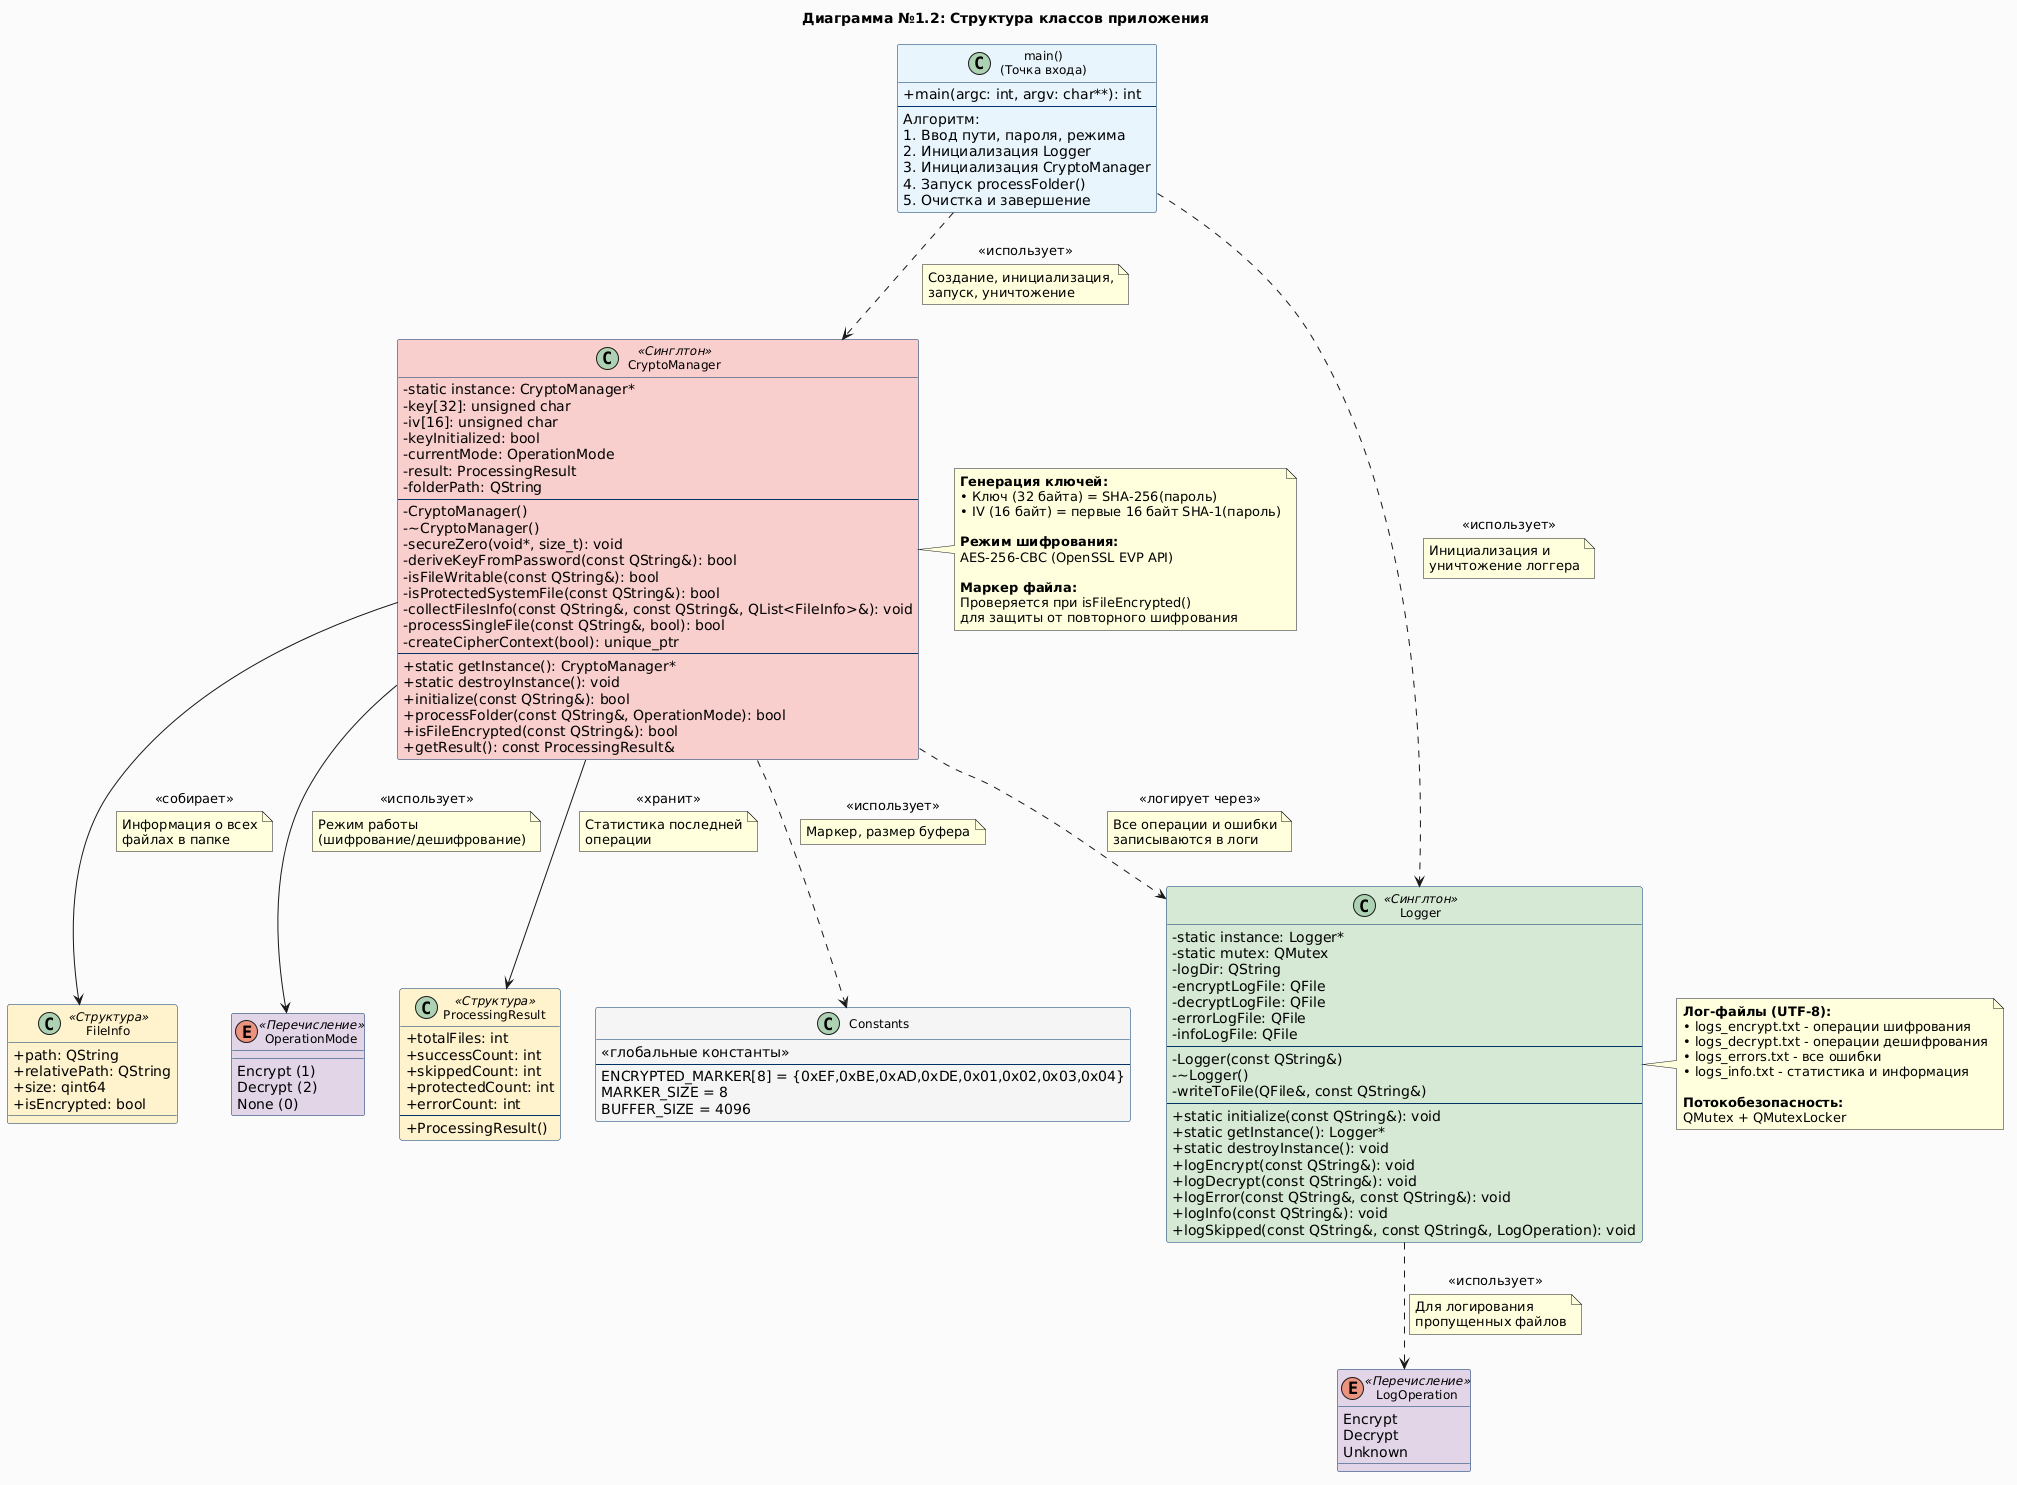

The diagram above was rendered by PlantUML. Its source (embedded in the PNG):
@startuml
skinparam classAttributeIconSize 0
skinparam classFontSize 12
skinparam backgroundColor #FAFAFA
skinparam classBackgroundColor #FEFECE
skinparam classBorderColor #003366

title Диаграмма №1.2: Структура классов приложения

' ========== ОСНОВНЫЕ КЛАССЫ ==========

class "main()\n(Точка входа)" as Main #E8F4FD {
    + main(argc: int, argv: char**): int
    --
    Алгоритм:
    1. Ввод пути, пароля, режима
    2. Инициализация Logger
    3. Инициализация CryptoManager
    4. Запуск processFolder()
    5. Очистка и завершение
}

class Logger <<Синглтон>> #D5E8D4 {
    - static instance: Logger*
    - static mutex: QMutex
    - logDir: QString
    - encryptLogFile: QFile
    - decryptLogFile: QFile
    - errorLogFile: QFile
    - infoLogFile: QFile
    --
    - Logger(const QString&)
    - ~Logger()
    - writeToFile(QFile&, const QString&)
    --
    + static initialize(const QString&): void
    + static getInstance(): Logger*
    + static destroyInstance(): void
    + logEncrypt(const QString&): void
    + logDecrypt(const QString&): void
    + logError(const QString&, const QString&): void
    + logInfo(const QString&): void
    + logSkipped(const QString&, const QString&, LogOperation): void
}

class CryptoManager <<Синглтон>> #F8CECC {
    - static instance: CryptoManager*
    - key[32]: unsigned char
    - iv[16]: unsigned char
    - keyInitialized: bool
    - currentMode: OperationMode
    - result: ProcessingResult
    - folderPath: QString
    --
    - CryptoManager()
    - ~CryptoManager()
    - secureZero(void*, size_t): void
    - deriveKeyFromPassword(const QString&): bool
    - isFileWritable(const QString&): bool
    - isProtectedSystemFile(const QString&): bool
    - collectFilesInfo(const QString&, const QString&, QList<FileInfo>&): void
    - processSingleFile(const QString&, bool): bool
    - createCipherContext(bool): unique_ptr
    --
    + static getInstance(): CryptoManager*
    + static destroyInstance(): void
    + initialize(const QString&): bool
    + processFolder(const QString&, OperationMode): bool
    + isFileEncrypted(const QString&): bool
    + getResult(): const ProcessingResult&
}

' ========== ВСПОМОГАТЕЛЬНЫЕ СТРУКТУРЫ ==========

class FileInfo <<Структура>> #FFF2CC {
    + path: QString
    + relativePath: QString
    + size: qint64
    + isEncrypted: bool
}

enum OperationMode <<Перечисление>> #E1D5E7 {
    Encrypt (1)
    Decrypt (2)
    None (0)
}

class ProcessingResult <<Структура>> #FFF2CC {
    + totalFiles: int
    + successCount: int
    + skippedCount: int
    + protectedCount: int
    + errorCount: int
    --
    + ProcessingResult()
}

enum LogOperation <<Перечисление>> #E1D5E7 {
    Encrypt
    Decrypt
    Unknown
}

' ========== КОНСТАНТЫ ==========

class Constants #F5F5F5 {
    <<глобальные константы>>
    --
    ENCRYPTED_MARKER[8] = {0xEF,0xBE,0xAD,0xDE,0x01,0x02,0x03,0x04}
    MARKER_SIZE = 8
    BUFFER_SIZE = 4096
}

' ========== СВЯЗИ МЕЖДУ КЛАССАМИ ==========

Main ..> Logger : <<использует>>
note on link: Инициализация и\nуничтожение логгера

Main ..> CryptoManager : <<использует>>
note on link: Создание, инициализация,\nзапуск, уничтожение

CryptoManager --> ProcessingResult : <<хранит>>
note on link: Статистика последней\nоперации

CryptoManager --> FileInfo : <<собирает>>
note on link: Информация о всех\nфайлах в папке

CryptoManager --> OperationMode : <<использует>>
note on link: Режим работы\n(шифрование/дешифрование)

CryptoManager ..> Logger : <<логирует через>>
note on link: Все операции и ошибки\nзаписываются в логи

Logger ..> LogOperation : <<использует>>
note on link: Для логирования\nпропущенных файлов

CryptoManager ..> Constants : <<использует>>
note on link: Маркер, размер буфера

' ========== ПОЯСНЕНИЯ ==========

note right of CryptoManager
    <b>Генерация ключей:</b>
    • Ключ (32 байта) = SHA-256(пароль)
    • IV (16 байт) = первые 16 байт SHA-1(пароль)
    
    <b>Режим шифрования:</b>
    AES-256-CBC (OpenSSL EVP API)
    
    <b>Маркер файла:</b>
    Проверяется при isFileEncrypted()
    для защиты от повторного шифрования
end note

note right of Logger
    <b>Лог-файлы (UTF-8):</b>
    • logs_encrypt.txt - операции шифрования
    • logs_decrypt.txt - операции дешифрования
    • logs_errors.txt - все ошибки
    • logs_info.txt - статистика и информация
    
    <b>Потокобезопасность:</b>
    QMutex + QMutexLocker
end note
@enduml